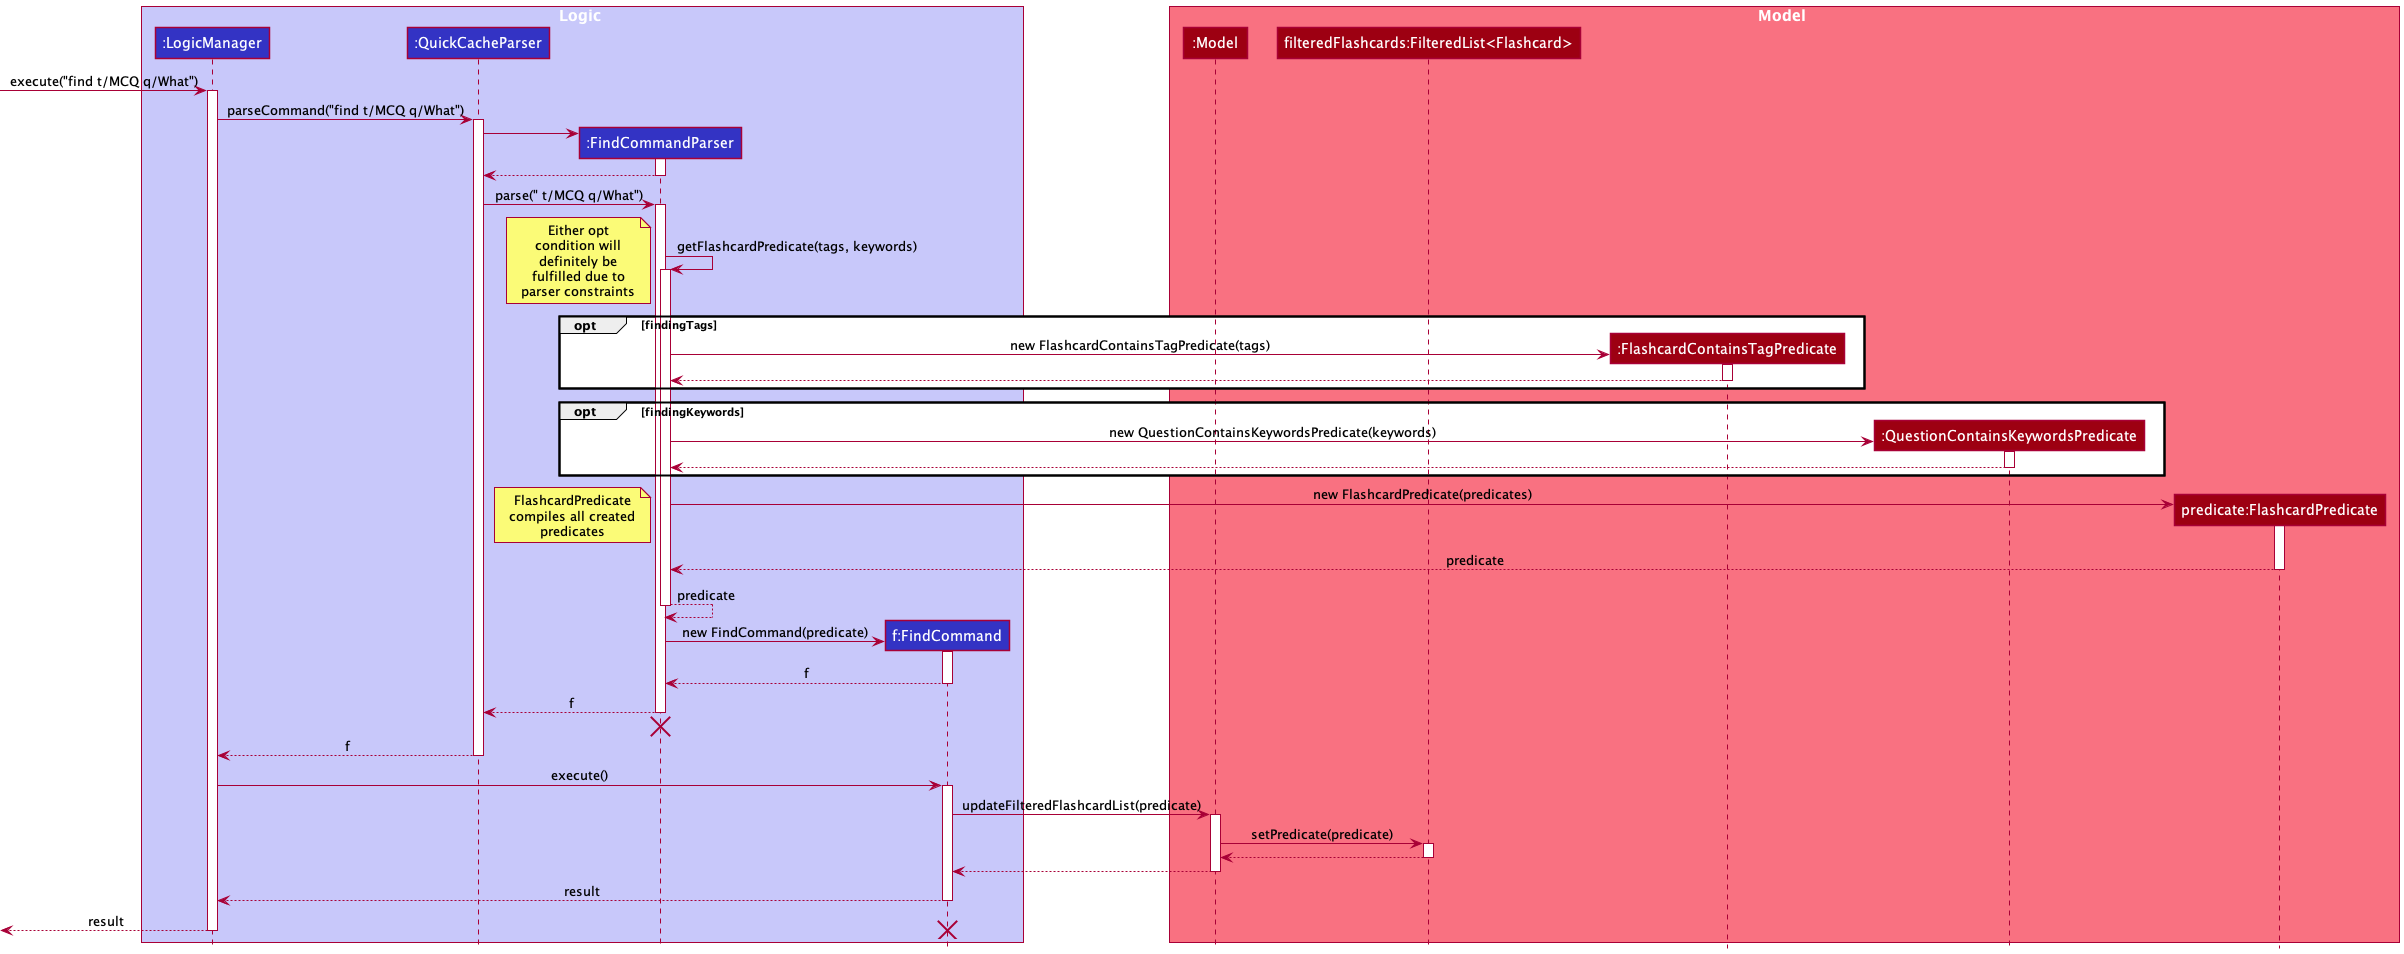

The diagram above was rendered by PlantUML. Its source (embedded in the PNG):
@startuml
!include style.puml

box Logic LOGIC_COLOR_T1
participant ":LogicManager" as LogicManager LOGIC_COLOR
participant ":QuickCacheParser" as QuickCacheParser LOGIC_COLOR
participant ":FindCommandParser" as FindCommandParser LOGIC_COLOR
participant "f:FindCommand" as FindCommand LOGIC_COLOR
end box

box Model MODEL_COLOR_T1
participant ":Model" as Model MODEL_COLOR
participant "filteredFlashcards:FilteredList<Flashcard>" as FilteredList MODEL_COLOR
participant ":FlashcardContainsTagPredicate" as FlashcardContainsTagPredicate MODEL_COLOR
participant ":QuestionContainsKeywordsPredicate" as QuestionContainsKeywordsPredicate MODEL_COLOR
participant "predicate:FlashcardPredicate" as FlashcardPredicate MODEL_COLOR
end box

[-> LogicManager : execute("find t/MCQ q/What")
activate LogicManager

LogicManager -> QuickCacheParser : parseCommand("find t/MCQ q/What")
activate QuickCacheParser

create FindCommandParser
QuickCacheParser -> FindCommandParser
activate FindCommandParser

FindCommandParser --> QuickCacheParser
deactivate FindCommandParser

QuickCacheParser -> FindCommandParser : parse(" t/MCQ q/What")
activate FindCommandParser

FindCommandParser -> FindCommandParser : getFlashcardPredicate(tags, keywords)
note left
Either opt
condition will
definitely be
fulfilled due to
parser constraints
end note
activate FindCommandParser

opt findingTags
    create FlashcardContainsTagPredicate
    FindCommandParser -> FlashcardContainsTagPredicate : new FlashcardContainsTagPredicate(tags)
    activate FlashcardContainsTagPredicate

    FlashcardContainsTagPredicate --> FindCommandParser
    deactivate FlashcardContainsTagPredicate
end opt

opt findingKeywords
    create QuestionContainsKeywordsPredicate
    FindCommandParser -> QuestionContainsKeywordsPredicate : new QuestionContainsKeywordsPredicate(keywords)
    activate QuestionContainsKeywordsPredicate

    QuestionContainsKeywordsPredicate --> FindCommandParser
    deactivate QuestionContainsKeywordsPredicate
end opt

create FlashcardPredicate
FindCommandParser -> FlashcardPredicate : new FlashcardPredicate(predicates)
note left
FlashcardPredicate
compiles all created
predicates
end note
activate FlashcardPredicate

FlashcardPredicate --> FindCommandParser : predicate
deactivate FlashcardPredicate

FindCommandParser --> FindCommandParser : predicate
deactivate FindCommandParser

create FindCommand
FindCommandParser -> FindCommand : new FindCommand(predicate)
activate FindCommand

FindCommand --> FindCommandParser : f
deactivate FindCommand

FindCommandParser --> QuickCacheParser: f
deactivate FindCommandParser

'Hidden arrow to position the destroy marker below the end of the activation bar.
FindCommandParser -[hidden]-> QuickCacheParser
destroy FindCommandParser

QuickCacheParser --> LogicManager : f
deactivate QuickCacheParser

LogicManager -> FindCommand : execute()
activate FindCommand

FindCommand -> Model : updateFilteredFlashcardList(predicate)
activate Model

Model -> FilteredList : setPredicate(predicate)
activate FilteredList

FilteredList --> Model
deactivate FilteredList

Model --> FindCommand
deactivate Model

FindCommand --> LogicManager : result
deactivate FindCommand

[<--LogicManager : result
deactivate LogicManager
destroy FindCommand
@enduml